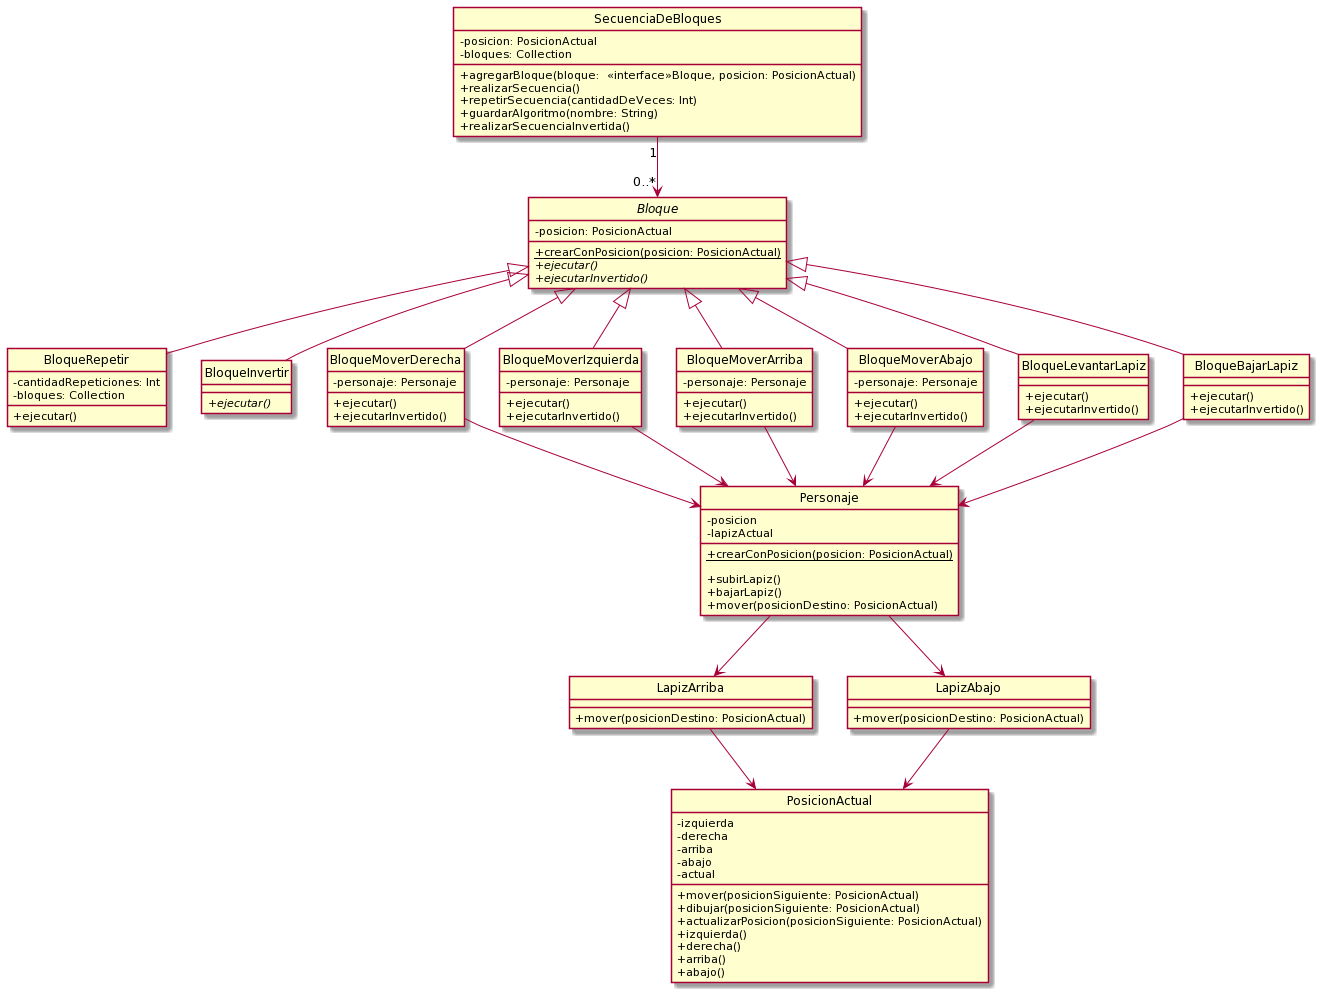

The diagram above was rendered by PlantUML. Its source (embedded in the PNG):
@startuml
hide circle
skinparam classAttributeIconSize 0

class SecuenciaDeBloques{
-posicion: PosicionActual
-bloques: Collection

+agregarBloque(bloque:  <<interface>>Bloque, posicion: PosicionActual)
+realizarSecuencia()
+repetirSecuencia(cantidadDeVeces: Int)
+guardarAlgoritmo(nombre: String)
+realizarSecuenciaInvertida()
}

class BloqueRepetir{
-cantidadRepeticiones: Int
-bloques: Collection

+ejecutar()
}


interface Bloque{
-posicion: PosicionActual

+{static} crearConPosicion(posicion: PosicionActual)
+{abstract} ejecutar()
+{abstract}ejecutarInvertido()
}


class BloqueInvertir{
+{abstract}ejecutar()
}

class BloqueMoverDerecha{
-personaje: Personaje

+ejecutar()
+ejecutarInvertido()
}

class BloqueMoverIzquierda{
-personaje: Personaje

+ejecutar()
+ejecutarInvertido()
}

class BloqueMoverArriba{
-personaje: Personaje

+ejecutar()
+ejecutarInvertido()
}

class BloqueMoverAbajo{
-personaje: Personaje

+ejecutar()
+ejecutarInvertido()
}


class BloqueLevantarLapiz{
+ejecutar()
+ejecutarInvertido()
}

class BloqueBajarLapiz{
+ejecutar()
+ejecutarInvertido()
}

class Personaje{
-posicion
-lapizActual

+{static} crearConPosicion(posicion: PosicionActual)

+subirLapiz()
+bajarLapiz()
+mover(posicionDestino: PosicionActual)
}

class LapizArriba{
+mover(posicionDestino: PosicionActual)
}

class LapizAbajo{
+mover(posicionDestino: PosicionActual)
}


class PosicionActual{
-izquierda
-derecha
-arriba
-abajo
-actual

+mover(posicionSiguiente: PosicionActual)
+dibujar(posicionSiguiente: PosicionActual)
+actualizarPosicion(posicionSiguiente: PosicionActual)
+izquierda()
+derecha()
+arriba()
+abajo()
}



SecuenciaDeBloques "1" --> "0..*" Bloque


Bloque <|-- BloqueMoverDerecha
Bloque <|-- BloqueMoverIzquierda
Bloque <|-- BloqueMoverArriba
Bloque <|-- BloqueMoverAbajo

Bloque <|-- BloqueLevantarLapiz
Bloque <|-- BloqueBajarLapiz

Bloque <|-- BloqueRepetir
Bloque <|-- BloqueInvertir


BloqueMoverDerecha --> Personaje
BloqueMoverIzquierda --> Personaje
BloqueMoverArriba --> Personaje
BloqueMoverAbajo --> Personaje

BloqueLevantarLapiz --> Personaje
BloqueBajarLapiz --> Personaje

Personaje --> LapizArriba
Personaje --> LapizAbajo

LapizArriba --> PosicionActual
LapizAbajo --> PosicionActual
@enduml